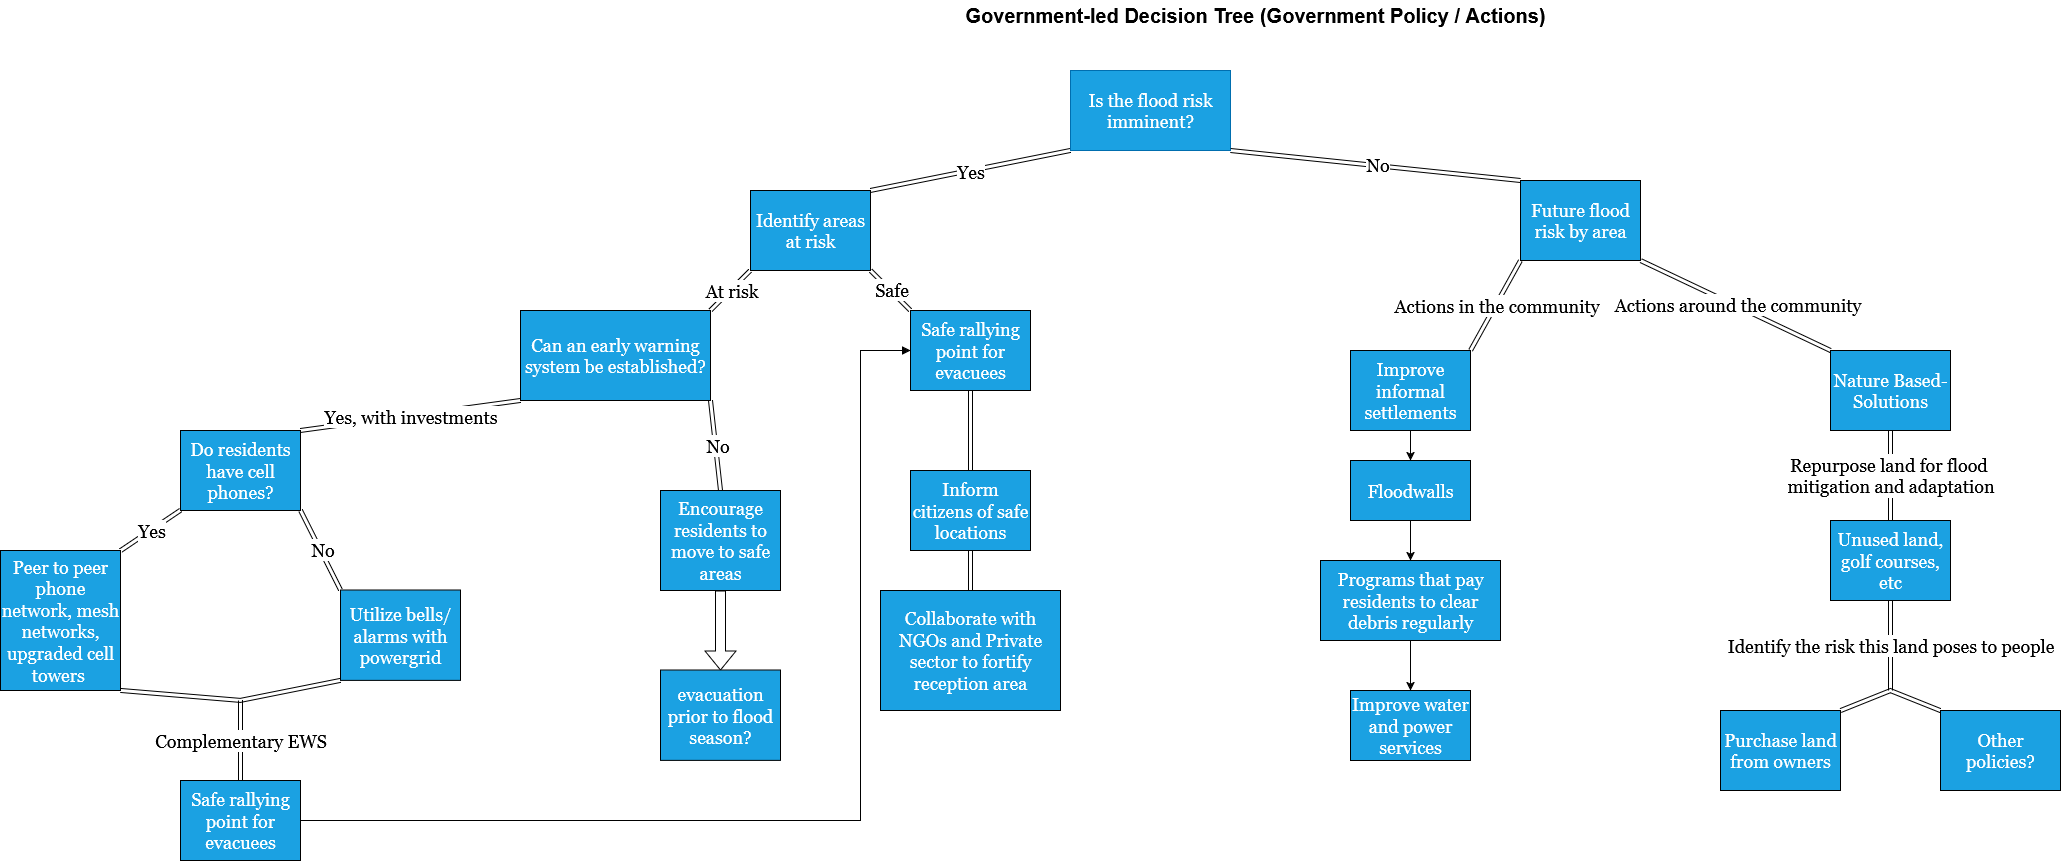

The diagram above was exported from draw.io. Its source (the exported page's mxGraphModel, read from the mxfile embedded in the PNG):
<mxGraphModel dx="1426" dy="751" grid="1" gridSize="10" guides="1" tooltips="1" connect="1" arrows="1" fold="1" page="1" pageScale="1" pageWidth="850" pageHeight="1100" math="0" shadow="0">
  <root>
    <mxCell id="0" />
    <mxCell id="1" parent="0" />
    <mxCell id="dLwbAJt5n326JFdNoAdz-2" value="Identify areas at risk" style="rounded=0;whiteSpace=wrap;html=1;fillColor=#1ba1e2;fontColor=#ffffff;strokeColor=default;fontFamily=Georgia;fontSize=18;" parent="1" vertex="1">
      <mxGeometry x="930" y="430" width="120" height="80" as="geometry" />
    </mxCell>
    <mxCell id="dLwbAJt5n326JFdNoAdz-3" value="x" style="shape=link;html=1;rounded=0;entryX=0;entryY=1;entryDx=0;entryDy=0;exitX=1;exitY=0;exitDx=0;exitDy=0;fontFamily=Georgia;fontSize=18;" parent="1" source="dLwbAJt5n326JFdNoAdz-2" target="dLwbAJt5n326JFdNoAdz-5" edge="1">
      <mxGeometry width="100" relative="1" as="geometry">
        <mxPoint x="1090" y="570" as="sourcePoint" />
        <mxPoint x="1190" y="570" as="targetPoint" />
      </mxGeometry>
    </mxCell>
    <mxCell id="dLwbAJt5n326JFdNoAdz-4" value="Yes" style="edgeLabel;html=1;align=center;verticalAlign=middle;resizable=0;points=[];fontFamily=Georgia;fontSize=18;" parent="dLwbAJt5n326JFdNoAdz-3" vertex="1" connectable="0">
      <mxGeometry x="-0.0124" y="-1" relative="1" as="geometry">
        <mxPoint y="-1" as="offset" />
      </mxGeometry>
    </mxCell>
    <mxCell id="dLwbAJt5n326JFdNoAdz-5" value="&lt;font style=&quot;font-size: 18px;&quot;&gt;Is the flood risk imminent?&lt;/font&gt;" style="text;strokeColor=#006EAF;align=center;fillColor=#1ba1e2;html=1;verticalAlign=middle;whiteSpace=wrap;rounded=0;fontColor=#ffffff;fontFamily=Georgia;" parent="1" vertex="1">
      <mxGeometry x="1250" y="310" width="160" height="80" as="geometry" />
    </mxCell>
    <mxCell id="dLwbAJt5n326JFdNoAdz-6" value="x" style="shape=link;html=1;rounded=0;entryX=1;entryY=1;entryDx=0;entryDy=0;exitX=0;exitY=0;exitDx=0;exitDy=0;fontFamily=Georgia;fontSize=18;" parent="1" source="dLwbAJt5n326JFdNoAdz-14" target="dLwbAJt5n326JFdNoAdz-5" edge="1">
      <mxGeometry width="100" relative="1" as="geometry">
        <mxPoint x="1490" y="470" as="sourcePoint" />
        <mxPoint x="1440" y="400" as="targetPoint" />
      </mxGeometry>
    </mxCell>
    <mxCell id="dLwbAJt5n326JFdNoAdz-7" value="No" style="edgeLabel;html=1;align=center;verticalAlign=middle;resizable=0;points=[];fontFamily=Georgia;fontSize=18;" parent="dLwbAJt5n326JFdNoAdz-6" vertex="1" connectable="0">
      <mxGeometry x="-0.0124" y="-1" relative="1" as="geometry">
        <mxPoint y="-1" as="offset" />
      </mxGeometry>
    </mxCell>
    <mxCell id="dLwbAJt5n326JFdNoAdz-8" value="Can an early warning system be established?" style="rounded=0;whiteSpace=wrap;html=1;fillColor=#1ba1e2;fontColor=#ffffff;strokeColor=default;fontFamily=Georgia;fontSize=18;" parent="1" vertex="1">
      <mxGeometry x="700" y="550" width="190" height="90" as="geometry" />
    </mxCell>
    <mxCell id="dLwbAJt5n326JFdNoAdz-9" value="x" style="shape=link;html=1;rounded=0;exitX=1;exitY=0;exitDx=0;exitDy=0;entryX=0;entryY=1;entryDx=0;entryDy=0;fontFamily=Georgia;fontSize=18;" parent="1" source="dLwbAJt5n326JFdNoAdz-8" target="dLwbAJt5n326JFdNoAdz-2" edge="1">
      <mxGeometry width="100" relative="1" as="geometry">
        <mxPoint x="940" y="630" as="sourcePoint" />
        <mxPoint x="1020" y="550" as="targetPoint" />
      </mxGeometry>
    </mxCell>
    <mxCell id="dLwbAJt5n326JFdNoAdz-10" value="At risk" style="edgeLabel;html=1;align=center;verticalAlign=middle;resizable=0;points=[];fontFamily=Georgia;fontSize=18;" parent="dLwbAJt5n326JFdNoAdz-9" vertex="1" connectable="0">
      <mxGeometry x="-0.0124" y="-1" relative="1" as="geometry">
        <mxPoint y="-1" as="offset" />
      </mxGeometry>
    </mxCell>
    <mxCell id="dLwbAJt5n326JFdNoAdz-11" value="x" style="shape=link;html=1;rounded=0;entryX=1;entryY=1;entryDx=0;entryDy=0;exitX=0;exitY=0;exitDx=0;exitDy=0;fontFamily=Georgia;fontSize=18;" parent="1" source="dLwbAJt5n326JFdNoAdz-13" target="dLwbAJt5n326JFdNoAdz-2" edge="1">
      <mxGeometry width="100" relative="1" as="geometry">
        <mxPoint x="1200" y="610" as="sourcePoint" />
        <mxPoint x="1170" y="530" as="targetPoint" />
      </mxGeometry>
    </mxCell>
    <mxCell id="dLwbAJt5n326JFdNoAdz-12" value="Safe" style="edgeLabel;html=1;align=center;verticalAlign=middle;resizable=0;points=[];fontFamily=Georgia;fontSize=18;" parent="dLwbAJt5n326JFdNoAdz-11" vertex="1" connectable="0">
      <mxGeometry x="-0.0124" y="-1" relative="1" as="geometry">
        <mxPoint y="-1" as="offset" />
      </mxGeometry>
    </mxCell>
    <mxCell id="dLwbAJt5n326JFdNoAdz-13" value="Safe rallying point for evacuees" style="rounded=0;whiteSpace=wrap;html=1;fillColor=#1ba1e2;fontColor=#ffffff;strokeColor=default;fontFamily=Georgia;fontSize=18;" parent="1" vertex="1">
      <mxGeometry x="1090" y="550" width="120" height="80" as="geometry" />
    </mxCell>
    <mxCell id="dLwbAJt5n326JFdNoAdz-14" value="Future flood risk by area" style="rounded=0;whiteSpace=wrap;html=1;fillColor=#1ba1e2;fontColor=#ffffff;strokeColor=default;fontFamily=Georgia;fontSize=18;" parent="1" vertex="1">
      <mxGeometry x="1700" y="420" width="120" height="80" as="geometry" />
    </mxCell>
    <mxCell id="dLwbAJt5n326JFdNoAdz-15" value="" style="edgeStyle=orthogonalEdgeStyle;rounded=0;orthogonalLoop=1;jettySize=auto;html=1;" parent="1" source="dLwbAJt5n326JFdNoAdz-16" target="dLwbAJt5n326JFdNoAdz-50" edge="1">
      <mxGeometry relative="1" as="geometry" />
    </mxCell>
    <mxCell id="dLwbAJt5n326JFdNoAdz-16" value="Improve informal settlements" style="rounded=0;whiteSpace=wrap;html=1;fillColor=#1ba1e2;fontColor=#ffffff;strokeColor=default;fontFamily=Georgia;fontSize=18;" parent="1" vertex="1">
      <mxGeometry x="1530" y="590" width="120" height="80" as="geometry" />
    </mxCell>
    <mxCell id="dLwbAJt5n326JFdNoAdz-17" value="x" style="shape=link;html=1;rounded=0;exitX=1;exitY=0;exitDx=0;exitDy=0;entryX=0;entryY=1;entryDx=0;entryDy=0;fontFamily=Georgia;fontSize=18;" parent="1" source="dLwbAJt5n326JFdNoAdz-16" target="dLwbAJt5n326JFdNoAdz-14" edge="1">
      <mxGeometry width="100" relative="1" as="geometry">
        <mxPoint x="1330" y="710" as="sourcePoint" />
        <mxPoint x="1490" y="550" as="targetPoint" />
      </mxGeometry>
    </mxCell>
    <mxCell id="dLwbAJt5n326JFdNoAdz-18" value="Actions in the community" style="edgeLabel;html=1;align=center;verticalAlign=middle;resizable=0;points=[];fontFamily=Georgia;fontSize=18;" parent="dLwbAJt5n326JFdNoAdz-17" vertex="1" connectable="0">
      <mxGeometry x="-0.0124" y="-1" relative="1" as="geometry">
        <mxPoint y="-1" as="offset" />
      </mxGeometry>
    </mxCell>
    <mxCell id="dLwbAJt5n326JFdNoAdz-19" value="x" style="shape=link;html=1;rounded=0;entryX=1;entryY=1;entryDx=0;entryDy=0;exitX=0;exitY=0;exitDx=0;exitDy=0;fontFamily=Georgia;fontSize=18;" parent="1" source="dLwbAJt5n326JFdNoAdz-21" target="dLwbAJt5n326JFdNoAdz-14" edge="1">
      <mxGeometry width="100" relative="1" as="geometry">
        <mxPoint x="1640" y="610" as="sourcePoint" />
        <mxPoint x="1610" y="530" as="targetPoint" />
      </mxGeometry>
    </mxCell>
    <mxCell id="dLwbAJt5n326JFdNoAdz-20" value="Actions around the community" style="edgeLabel;html=1;align=center;verticalAlign=middle;resizable=0;points=[];fontFamily=Georgia;fontSize=18;" parent="dLwbAJt5n326JFdNoAdz-19" vertex="1" connectable="0">
      <mxGeometry x="-0.0124" y="-1" relative="1" as="geometry">
        <mxPoint y="-1" as="offset" />
      </mxGeometry>
    </mxCell>
    <mxCell id="dLwbAJt5n326JFdNoAdz-21" value="Nature Based-Solutions" style="rounded=0;whiteSpace=wrap;html=1;fillColor=#1ba1e2;fontColor=#ffffff;strokeColor=default;fontFamily=Georgia;fontSize=18;" parent="1" vertex="1">
      <mxGeometry x="2010" y="590" width="120" height="80" as="geometry" />
    </mxCell>
    <mxCell id="dLwbAJt5n326JFdNoAdz-22" value="Do residents have cell phones?" style="rounded=0;whiteSpace=wrap;html=1;fillColor=#1ba1e2;fontColor=#ffffff;strokeColor=default;fontFamily=Georgia;fontSize=18;" parent="1" vertex="1">
      <mxGeometry x="360" y="669.9987676599249" width="120" height="80" as="geometry" />
    </mxCell>
    <mxCell id="dLwbAJt5n326JFdNoAdz-23" value="Peer to peer phone network, mesh networks, upgraded cell towers&amp;nbsp;" style="rounded=0;whiteSpace=wrap;html=1;fillColor=#1ba1e2;fontColor=#ffffff;strokeColor=default;fontFamily=Georgia;fontSize=18;" parent="1" vertex="1">
      <mxGeometry x="180" y="790" width="120" height="140" as="geometry" />
    </mxCell>
    <mxCell id="dLwbAJt5n326JFdNoAdz-24" value="x" style="shape=link;html=1;rounded=0;exitX=1;exitY=0;exitDx=0;exitDy=0;fontFamily=Georgia;fontSize=18;" parent="1" source="dLwbAJt5n326JFdNoAdz-23" edge="1">
      <mxGeometry width="100" relative="1" as="geometry">
        <mxPoint x="280" y="829.5987676599249" as="sourcePoint" />
        <mxPoint x="360" y="749.5987676599249" as="targetPoint" />
      </mxGeometry>
    </mxCell>
    <mxCell id="dLwbAJt5n326JFdNoAdz-25" value="Yes" style="edgeLabel;html=1;align=center;verticalAlign=middle;resizable=0;points=[];fontFamily=Georgia;fontSize=18;" parent="dLwbAJt5n326JFdNoAdz-24" vertex="1" connectable="0">
      <mxGeometry x="-0.0124" y="-1" relative="1" as="geometry">
        <mxPoint y="-1" as="offset" />
      </mxGeometry>
    </mxCell>
    <mxCell id="dLwbAJt5n326JFdNoAdz-26" value="x" style="shape=link;html=1;rounded=0;entryX=1;entryY=1;entryDx=0;entryDy=0;exitX=0;exitY=0;exitDx=0;exitDy=0;fontFamily=Georgia;fontSize=18;" parent="1" source="dLwbAJt5n326JFdNoAdz-28" target="dLwbAJt5n326JFdNoAdz-22" edge="1">
      <mxGeometry width="100" relative="1" as="geometry">
        <mxPoint x="540" y="809.5987676599249" as="sourcePoint" />
        <mxPoint x="510" y="729.5987676599249" as="targetPoint" />
      </mxGeometry>
    </mxCell>
    <mxCell id="dLwbAJt5n326JFdNoAdz-27" value="No" style="edgeLabel;html=1;align=center;verticalAlign=middle;resizable=0;points=[];fontFamily=Georgia;fontSize=18;" parent="dLwbAJt5n326JFdNoAdz-26" vertex="1" connectable="0">
      <mxGeometry x="-0.0124" y="-1" relative="1" as="geometry">
        <mxPoint y="-1" as="offset" />
      </mxGeometry>
    </mxCell>
    <mxCell id="dLwbAJt5n326JFdNoAdz-28" value="Utilize bells/alarms with powergrid" style="rounded=0;whiteSpace=wrap;html=1;fillColor=#1ba1e2;fontColor=#ffffff;strokeColor=default;fontFamily=Georgia;fontSize=18;" parent="1" vertex="1">
      <mxGeometry x="520" y="829.6" width="120" height="90.4" as="geometry" />
    </mxCell>
    <mxCell id="dLwbAJt5n326JFdNoAdz-29" value="x" style="shape=link;html=1;rounded=0;fontFamily=Georgia;fontSize=18;entryX=0;entryY=1;entryDx=0;entryDy=0;" parent="1" target="dLwbAJt5n326JFdNoAdz-8" edge="1">
      <mxGeometry width="100" relative="1" as="geometry">
        <mxPoint x="480" y="670" as="sourcePoint" />
        <mxPoint x="560" y="630" as="targetPoint" />
      </mxGeometry>
    </mxCell>
    <mxCell id="dLwbAJt5n326JFdNoAdz-30" value="Yes, with investments" style="edgeLabel;html=1;align=center;verticalAlign=middle;resizable=0;points=[];fontFamily=Georgia;fontSize=18;" parent="dLwbAJt5n326JFdNoAdz-29" vertex="1" connectable="0">
      <mxGeometry x="-0.0124" y="-1" relative="1" as="geometry">
        <mxPoint y="-1" as="offset" />
      </mxGeometry>
    </mxCell>
    <mxCell id="dLwbAJt5n326JFdNoAdz-31" value="Identify the risk this land poses to people" style="shape=link;html=1;rounded=0;entryX=0.5;entryY=1;entryDx=0;entryDy=0;fontFamily=Georgia;fontSize=18;" parent="1" target="dLwbAJt5n326JFdNoAdz-32" edge="1">
      <mxGeometry width="100" relative="1" as="geometry">
        <mxPoint x="2070" y="930" as="sourcePoint" />
        <mxPoint x="2200" y="900" as="targetPoint" />
      </mxGeometry>
    </mxCell>
    <mxCell id="dLwbAJt5n326JFdNoAdz-32" value="Unused land, golf courses, etc" style="rounded=0;whiteSpace=wrap;html=1;fillColor=#1ba1e2;fontColor=#ffffff;strokeColor=default;fontFamily=Georgia;fontSize=18;" parent="1" vertex="1">
      <mxGeometry x="2010" y="760" width="120" height="80" as="geometry" />
    </mxCell>
    <mxCell id="dLwbAJt5n326JFdNoAdz-33" value="Repurpose land for flood&amp;nbsp;&lt;div&gt;mitigation and adaptation&lt;/div&gt;" style="shape=link;html=1;rounded=0;entryX=0.5;entryY=1;entryDx=0;entryDy=0;fontFamily=Georgia;fontSize=18;exitX=0.5;exitY=0;exitDx=0;exitDy=0;" parent="1" source="dLwbAJt5n326JFdNoAdz-32" target="dLwbAJt5n326JFdNoAdz-21" edge="1">
      <mxGeometry width="100" relative="1" as="geometry">
        <mxPoint x="2262" y="760" as="sourcePoint" />
        <mxPoint x="2132" y="669.9999999999998" as="targetPoint" />
      </mxGeometry>
    </mxCell>
    <mxCell id="dLwbAJt5n326JFdNoAdz-34" value="Other policies?" style="rounded=0;whiteSpace=wrap;html=1;fillColor=#1ba1e2;fontColor=#ffffff;strokeColor=default;fontFamily=Georgia;fontSize=18;" parent="1" vertex="1">
      <mxGeometry x="2119.995360505415" y="949.99326529423" width="120" height="80" as="geometry" />
    </mxCell>
    <mxCell id="dLwbAJt5n326JFdNoAdz-35" value="" style="shape=link;html=1;rounded=0;entryX=0.5;entryY=1;entryDx=0;entryDy=0;fontFamily=Georgia;fontSize=18;exitX=0.5;exitY=0;exitDx=0;exitDy=0;" parent="1" source="dLwbAJt5n326JFdNoAdz-38" target="dLwbAJt5n326JFdNoAdz-13" edge="1">
      <mxGeometry width="100" relative="1" as="geometry">
        <mxPoint x="1150" y="710" as="sourcePoint" />
        <mxPoint x="1160" y="710" as="targetPoint" />
      </mxGeometry>
    </mxCell>
    <mxCell id="dLwbAJt5n326JFdNoAdz-36" value="Purchase land from owners" style="rounded=0;whiteSpace=wrap;html=1;fillColor=#1ba1e2;fontColor=#ffffff;strokeColor=default;fontFamily=Georgia;fontSize=18;" parent="1" vertex="1">
      <mxGeometry x="1900" y="950" width="120" height="80" as="geometry" />
    </mxCell>
    <mxCell id="dLwbAJt5n326JFdNoAdz-37" value="" style="shape=link;html=1;rounded=0;entryX=0;entryY=0;entryDx=0;entryDy=0;fontFamily=Georgia;fontSize=18;" parent="1" target="dLwbAJt5n326JFdNoAdz-34" edge="1">
      <mxGeometry width="100" relative="1" as="geometry">
        <mxPoint x="2020" y="950" as="sourcePoint" />
        <mxPoint x="2390" y="840" as="targetPoint" />
        <Array as="points">
          <mxPoint x="2070" y="930" />
        </Array>
      </mxGeometry>
    </mxCell>
    <mxCell id="dLwbAJt5n326JFdNoAdz-38" value="Inform citizens of safe locations" style="rounded=0;whiteSpace=wrap;html=1;fillColor=#1ba1e2;fontColor=#ffffff;strokeColor=default;fontFamily=Georgia;fontSize=18;" parent="1" vertex="1">
      <mxGeometry x="1090" y="710" width="120" height="80" as="geometry" />
    </mxCell>
    <mxCell id="dLwbAJt5n326JFdNoAdz-39" value="" style="shape=link;html=1;rounded=0;entryX=0.5;entryY=1;entryDx=0;entryDy=0;fontFamily=Georgia;fontSize=18;exitX=0.5;exitY=0;exitDx=0;exitDy=0;" parent="1" source="dLwbAJt5n326JFdNoAdz-40" target="dLwbAJt5n326JFdNoAdz-38" edge="1">
      <mxGeometry width="100" relative="1" as="geometry">
        <mxPoint x="1200" y="920" as="sourcePoint" />
        <mxPoint x="1200" y="840" as="targetPoint" />
      </mxGeometry>
    </mxCell>
    <mxCell id="dLwbAJt5n326JFdNoAdz-40" value="Collaborate with NGOs and Private sector to fortify reception area" style="rounded=0;whiteSpace=wrap;html=1;fillColor=#1ba1e2;fontColor=#ffffff;strokeColor=default;fontFamily=Georgia;fontSize=18;" parent="1" vertex="1">
      <mxGeometry x="1060" y="830" width="180" height="120" as="geometry" />
    </mxCell>
    <mxCell id="dLwbAJt5n326JFdNoAdz-41" value="x" style="shape=link;html=1;rounded=0;fontFamily=Georgia;fontSize=18;entryX=1;entryY=1;entryDx=0;entryDy=0;" parent="1" target="dLwbAJt5n326JFdNoAdz-8" edge="1">
      <mxGeometry width="100" relative="1" as="geometry">
        <mxPoint x="900" y="730" as="sourcePoint" />
        <mxPoint x="900" y="660" as="targetPoint" />
      </mxGeometry>
    </mxCell>
    <mxCell id="dLwbAJt5n326JFdNoAdz-42" value="No" style="edgeLabel;html=1;align=center;verticalAlign=middle;resizable=0;points=[];fontFamily=Georgia;fontSize=18;" parent="dLwbAJt5n326JFdNoAdz-41" vertex="1" connectable="0">
      <mxGeometry x="-0.0124" y="-1" relative="1" as="geometry">
        <mxPoint y="-1" as="offset" />
      </mxGeometry>
    </mxCell>
    <mxCell id="dLwbAJt5n326JFdNoAdz-43" value="Encourage residents to move to safe areas" style="rounded=0;whiteSpace=wrap;html=1;fillColor=#1ba1e2;fontColor=#ffffff;strokeColor=default;fontFamily=Georgia;fontSize=18;" parent="1" vertex="1">
      <mxGeometry x="840" y="730" width="120" height="100" as="geometry" />
    </mxCell>
    <mxCell id="dLwbAJt5n326JFdNoAdz-44" value="" style="shape=flexArrow;endArrow=classic;html=1;rounded=0;exitX=0.5;exitY=1;exitDx=0;exitDy=0;" parent="1" source="dLwbAJt5n326JFdNoAdz-43" edge="1">
      <mxGeometry width="50" height="50" relative="1" as="geometry">
        <mxPoint x="1010" y="910" as="sourcePoint" />
        <mxPoint x="900" y="910" as="targetPoint" />
      </mxGeometry>
    </mxCell>
    <mxCell id="dLwbAJt5n326JFdNoAdz-45" value="evacuation prior to flood season?" style="rounded=0;whiteSpace=wrap;html=1;fillColor=#1ba1e2;fontColor=#ffffff;strokeColor=default;fontFamily=Georgia;fontSize=18;" parent="1" vertex="1">
      <mxGeometry x="840" y="909.6" width="120" height="90.4" as="geometry" />
    </mxCell>
    <mxCell id="dLwbAJt5n326JFdNoAdz-46" value="Complementary EWS" style="shape=link;html=1;rounded=0;entryX=0.5;entryY=1;entryDx=0;entryDy=0;fontFamily=Georgia;fontSize=18;exitX=0.5;exitY=0;exitDx=0;exitDy=0;" parent="1" source="dLwbAJt5n326JFdNoAdz-48" edge="1">
      <mxGeometry width="100" relative="1" as="geometry">
        <mxPoint x="420" y="1030" as="sourcePoint" />
        <mxPoint x="420" y="940" as="targetPoint" />
      </mxGeometry>
    </mxCell>
    <mxCell id="dLwbAJt5n326JFdNoAdz-47" value="" style="shape=link;html=1;rounded=0;entryX=0;entryY=1;entryDx=0;entryDy=0;fontFamily=Georgia;fontSize=18;exitX=1;exitY=1;exitDx=0;exitDy=0;" parent="1" source="dLwbAJt5n326JFdNoAdz-23" target="dLwbAJt5n326JFdNoAdz-28" edge="1">
      <mxGeometry width="100" relative="1" as="geometry">
        <mxPoint x="340" y="920" as="sourcePoint" />
        <mxPoint x="480" y="929.6" as="targetPoint" />
        <Array as="points">
          <mxPoint x="420" y="940" />
        </Array>
      </mxGeometry>
    </mxCell>
    <mxCell id="dLwbAJt5n326JFdNoAdz-48" value="Safe rallying point for evacuees" style="rounded=0;whiteSpace=wrap;html=1;fillColor=#1ba1e2;fontColor=#ffffff;strokeColor=default;fontFamily=Georgia;fontSize=18;" parent="1" vertex="1">
      <mxGeometry x="360" y="1020" width="120" height="80" as="geometry" />
    </mxCell>
    <mxCell id="dLwbAJt5n326JFdNoAdz-49" value="" style="html=1;rounded=0;fontFamily=Georgia;fontSize=18;edgeStyle=elbowEdgeStyle;entryX=0;entryY=0.5;entryDx=0;entryDy=0;exitX=1;exitY=0.5;exitDx=0;exitDy=0;endArrow=block;endFill=1;" parent="1" source="dLwbAJt5n326JFdNoAdz-48" target="dLwbAJt5n326JFdNoAdz-13" edge="1">
      <mxGeometry width="100" relative="1" as="geometry">
        <mxPoint x="420" y="1030" as="sourcePoint" />
        <mxPoint x="910" y="1050" as="targetPoint" />
        <Array as="points">
          <mxPoint x="1040" y="840" />
        </Array>
      </mxGeometry>
    </mxCell>
    <mxCell id="dLwbAJt5n326JFdNoAdz-50" value="Floodwalls" style="rounded=0;whiteSpace=wrap;html=1;fillColor=#1ba1e2;fontColor=#ffffff;strokeColor=default;fontFamily=Georgia;fontSize=18;" parent="1" vertex="1">
      <mxGeometry x="1530" y="700" width="120" height="60" as="geometry" />
    </mxCell>
    <mxCell id="dLwbAJt5n326JFdNoAdz-51" value="" style="html=1;rounded=0;fontFamily=Georgia;fontSize=18;exitX=0.5;exitY=1;exitDx=0;exitDy=0;entryX=0.5;entryY=0;entryDx=0;entryDy=0;" parent="1" source="dLwbAJt5n326JFdNoAdz-50" target="dLwbAJt5n326JFdNoAdz-53" edge="1">
      <mxGeometry width="100" relative="1" as="geometry">
        <mxPoint x="1640" y="950" as="sourcePoint" />
        <mxPoint x="1640" y="810" as="targetPoint" />
      </mxGeometry>
    </mxCell>
    <mxCell id="dLwbAJt5n326JFdNoAdz-52" value="" style="edgeStyle=orthogonalEdgeStyle;rounded=0;orthogonalLoop=1;jettySize=auto;html=1;" parent="1" source="dLwbAJt5n326JFdNoAdz-53" target="dLwbAJt5n326JFdNoAdz-54" edge="1">
      <mxGeometry relative="1" as="geometry" />
    </mxCell>
    <mxCell id="dLwbAJt5n326JFdNoAdz-53" value="Programs that pay residents to clear debris regularly" style="rounded=0;whiteSpace=wrap;html=1;fillColor=#1ba1e2;fontColor=#ffffff;strokeColor=default;fontFamily=Georgia;fontSize=18;" parent="1" vertex="1">
      <mxGeometry x="1500" y="800" width="180" height="80" as="geometry" />
    </mxCell>
    <mxCell id="dLwbAJt5n326JFdNoAdz-54" value="Improve water and power services" style="whiteSpace=wrap;html=1;fontSize=18;fontFamily=Georgia;fillColor=#1ba1e2;fontColor=#ffffff;rounded=0;" parent="1" vertex="1">
      <mxGeometry x="1530" y="930" width="120" height="70" as="geometry" />
    </mxCell>
    <mxCell id="qrvwxdMP-VJw4wRJG_7l-2" value="Government-led Decision Tree (Government Policy / Actions)" style="text;html=1;align=center;verticalAlign=middle;whiteSpace=wrap;rounded=0;fontSize=20;fontStyle=1" vertex="1" parent="1">
      <mxGeometry x="1130" y="240" width="610" height="30" as="geometry" />
    </mxCell>
  </root>
</mxGraphModel>